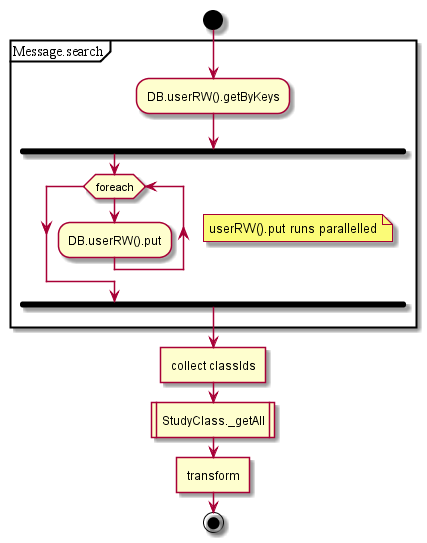

The diagram above was rendered by PlantUML. Its source (embedded in the PNG):
@startuml
start
partition Message.search {
:DB.userRW().getByKeys;
fork
while (foreach)
note right: userRW().put runs parallelled
:DB.userRW().put;
endwhile;
endfork;
}
:collect classIds]
:StudyClass._getAll|
:transform]
end;
@enduml